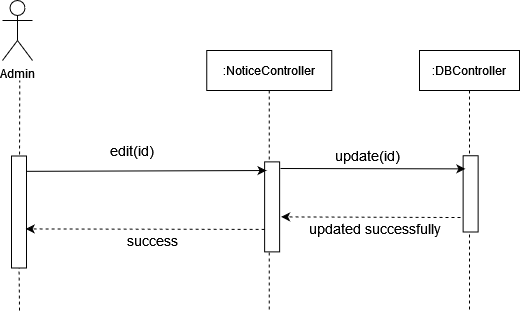

The diagram above was exported from draw.io. Its source (the exported page's mxGraphModel, read from the mxfile embedded in the PNG):
<mxGraphModel dx="694" dy="352" grid="1" gridSize="10" guides="1" tooltips="1" connect="1" arrows="1" fold="1" page="1" pageScale="1" pageWidth="850" pageHeight="1100" math="0" shadow="0">
  <root>
    <mxCell id="0" />
    <mxCell id="1" parent="0" />
    <mxCell id="DHN-G0Qvq4PQkPB3z0YZ-1" value="Admin" style="shape=umlActor;verticalLabelPosition=bottom;verticalAlign=top;html=1;outlineConnect=0;" vertex="1" parent="1">
      <mxGeometry x="190" y="210" width="30" height="60" as="geometry" />
    </mxCell>
    <mxCell id="DHN-G0Qvq4PQkPB3z0YZ-2" value="" style="endArrow=none;dashed=1;html=1;startArrow=none;" edge="1" parent="1">
      <mxGeometry width="50" height="50" relative="1" as="geometry">
        <mxPoint x="207" y="370" as="sourcePoint" />
        <mxPoint x="207.25" y="290" as="targetPoint" />
      </mxGeometry>
    </mxCell>
    <mxCell id="DHN-G0Qvq4PQkPB3z0YZ-3" value=":NoticeController" style="shape=umlLifeline;perimeter=lifelinePerimeter;container=1;collapsible=0;recursiveResize=0;rounded=0;shadow=0;strokeWidth=1;" vertex="1" parent="1">
      <mxGeometry x="394.25" y="260" width="125" height="260" as="geometry" />
    </mxCell>
    <mxCell id="DHN-G0Qvq4PQkPB3z0YZ-8" value=":DBController" style="shape=umlLifeline;perimeter=lifelinePerimeter;container=1;collapsible=0;recursiveResize=0;rounded=0;shadow=0;strokeWidth=1;" vertex="1" parent="1">
      <mxGeometry x="607" y="260" width="100" height="260" as="geometry" />
    </mxCell>
    <mxCell id="DHN-G0Qvq4PQkPB3z0YZ-19" value="" style="endArrow=none;dashed=1;html=1;entryX=1;entryY=0.5;entryDx=0;entryDy=0;" edge="1" parent="1" target="DHN-G0Qvq4PQkPB3z0YZ-81">
      <mxGeometry width="50" height="50" relative="1" as="geometry">
        <mxPoint x="207" y="520" as="sourcePoint" />
        <mxPoint x="207.0050000000001" y="538.755" as="targetPoint" />
      </mxGeometry>
    </mxCell>
    <mxCell id="DHN-G0Qvq4PQkPB3z0YZ-80" value="" style="rounded=0;whiteSpace=wrap;html=1;rotation=90;" vertex="1" parent="1">
      <mxGeometry x="414.6200000000001" y="408.88" width="90" height="15" as="geometry" />
    </mxCell>
    <mxCell id="DHN-G0Qvq4PQkPB3z0YZ-81" value="" style="rounded=0;whiteSpace=wrap;html=1;rotation=90;" vertex="1" parent="1">
      <mxGeometry x="150.5" y="414" width="112" height="15" as="geometry" />
    </mxCell>
    <mxCell id="DHN-G0Qvq4PQkPB3z0YZ-82" value="&lt;font style=&quot;font-size: 14px&quot;&gt;success&lt;/font&gt;" style="text;html=1;strokeColor=none;fillColor=none;align=center;verticalAlign=middle;whiteSpace=wrap;rounded=0;" vertex="1" parent="1">
      <mxGeometry x="255" y="440.0000000000001" width="170" height="20" as="geometry" />
    </mxCell>
    <mxCell id="DHN-G0Qvq4PQkPB3z0YZ-83" value="" style="endArrow=classic;html=1;entryX=0.078;entryY=0.775;entryDx=0;entryDy=0;entryPerimeter=0;exitX=0.137;exitY=0;exitDx=0;exitDy=0;exitPerimeter=0;" edge="1" parent="1" source="DHN-G0Qvq4PQkPB3z0YZ-81">
      <mxGeometry width="50" height="50" relative="1" as="geometry">
        <mxPoint x="220" y="380" as="sourcePoint" />
        <mxPoint x="454.0050000000001" y="380.02" as="targetPoint" />
      </mxGeometry>
    </mxCell>
    <mxCell id="DHN-G0Qvq4PQkPB3z0YZ-84" value="" style="endArrow=classic;html=1;dashed=1;exitX=0.75;exitY=1;exitDx=0;exitDy=0;entryX=0.651;entryY=0.053;entryDx=0;entryDy=0;entryPerimeter=0;" edge="1" parent="1" source="DHN-G0Qvq4PQkPB3z0YZ-80" target="DHN-G0Qvq4PQkPB3z0YZ-81">
      <mxGeometry width="50" height="50" relative="1" as="geometry">
        <mxPoint x="464.5" y="424.5" as="sourcePoint" />
        <mxPoint x="280" y="424" as="targetPoint" />
      </mxGeometry>
    </mxCell>
    <mxCell id="DHN-G0Qvq4PQkPB3z0YZ-85" value="&lt;div&gt;&lt;font style=&quot;font-size: 14px&quot;&gt;edit(id)&lt;/font&gt;&lt;/div&gt;" style="text;html=1;strokeColor=none;fillColor=none;align=center;verticalAlign=middle;whiteSpace=wrap;rounded=0;" vertex="1" parent="1">
      <mxGeometry x="300" y="350" width="40" height="20" as="geometry" />
    </mxCell>
    <mxCell id="DHN-G0Qvq4PQkPB3z0YZ-86" value="" style="rounded=0;whiteSpace=wrap;html=1;rotation=90;" vertex="1" parent="1">
      <mxGeometry x="620" y="395.8800000000001" width="76.25" height="15" as="geometry" />
    </mxCell>
    <mxCell id="DHN-G0Qvq4PQkPB3z0YZ-87" value="" style="endArrow=classic;html=1;rounded=0;entryX=0.172;entryY=1.175;entryDx=0;entryDy=0;entryPerimeter=0;" edge="1" parent="1">
      <mxGeometry width="50" height="50" relative="1" as="geometry">
        <mxPoint x="468" y="378" as="sourcePoint" />
        <mxPoint x="652.8799999999997" y="378.3699999999999" as="targetPoint" />
      </mxGeometry>
    </mxCell>
    <mxCell id="DHN-G0Qvq4PQkPB3z0YZ-88" value="" style="endArrow=classic;html=1;dashed=1;entryX=0.611;entryY=-0.099;entryDx=0;entryDy=0;entryPerimeter=0;" edge="1" parent="1" target="DHN-G0Qvq4PQkPB3z0YZ-80">
      <mxGeometry width="50" height="50" relative="1" as="geometry">
        <mxPoint x="648.0000000000005" y="427" as="sourcePoint" />
        <mxPoint x="482" y="427" as="targetPoint" />
      </mxGeometry>
    </mxCell>
    <mxCell id="DHN-G0Qvq4PQkPB3z0YZ-89" value="&lt;div&gt;&lt;font style=&quot;font-size: 14px&quot;&gt;update(id)&lt;br&gt;&lt;/font&gt;&lt;/div&gt;" style="text;html=1;strokeColor=none;fillColor=none;align=center;verticalAlign=middle;whiteSpace=wrap;rounded=0;" vertex="1" parent="1">
      <mxGeometry x="479.8699999999999" y="354.8800000000001" width="150.5" height="20" as="geometry" />
    </mxCell>
    <mxCell id="DHN-G0Qvq4PQkPB3z0YZ-90" value="&lt;div&gt;&lt;font style=&quot;font-size: 14px&quot;&gt;updated successfully&lt;br&gt;&lt;/font&gt;&lt;/div&gt;" style="text;html=1;strokeColor=none;fillColor=none;align=center;verticalAlign=middle;whiteSpace=wrap;rounded=0;" vertex="1" parent="1">
      <mxGeometry x="495.6199999999999" y="427.8800000000001" width="134.75" height="20" as="geometry" />
    </mxCell>
  </root>
</mxGraphModel>